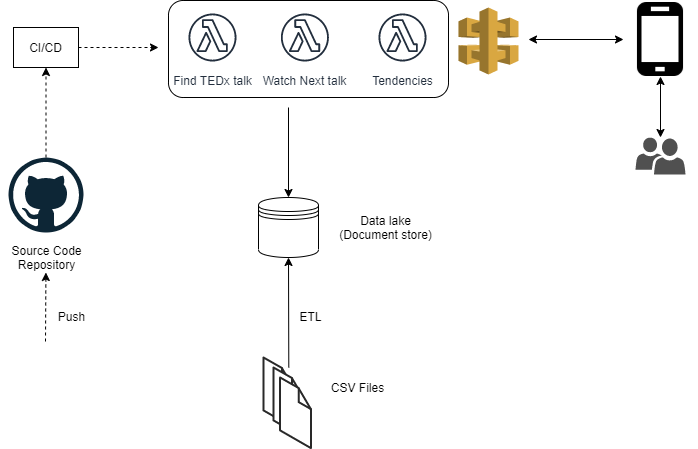

The diagram above was exported from draw.io. Its source (the exported page's mxGraphModel, read from the mxfile embedded in the PNG):
<mxGraphModel dx="1422" dy="745" grid="1" gridSize="10" guides="1" tooltips="1" connect="1" arrows="1" fold="1" page="1" pageScale="1" pageWidth="827" pageHeight="1169" math="0" shadow="0">
  <root>
    <mxCell id="0" />
    <mxCell id="1" parent="0" />
    <mxCell id="g6cdSrCcOUmQ4DHS_6iD-20" value="" style="rounded=1;whiteSpace=wrap;html=1;" parent="1" vertex="1">
      <mxGeometry x="180" y="73" width="280" height="97" as="geometry" />
    </mxCell>
    <mxCell id="g6cdSrCcOUmQ4DHS_6iD-2" value="" style="shape=datastore;whiteSpace=wrap;html=1;" parent="1" vertex="1">
      <mxGeometry x="270" y="270" width="60" height="60" as="geometry" />
    </mxCell>
    <mxCell id="g6cdSrCcOUmQ4DHS_6iD-4" value="" style="verticalLabelPosition=bottom;html=1;verticalAlign=top;strokeWidth=1;align=center;outlineConnect=0;dashed=0;outlineConnect=0;shape=mxgraph.aws3d.file;aspect=fixed;strokeColor=#292929;" parent="1" vertex="1">
      <mxGeometry x="275" y="430" width="30.8" height="70.6" as="geometry" />
    </mxCell>
    <mxCell id="g6cdSrCcOUmQ4DHS_6iD-5" value="" style="verticalLabelPosition=bottom;html=1;verticalAlign=top;strokeWidth=1;align=center;outlineConnect=0;dashed=0;outlineConnect=0;shape=mxgraph.aws3d.file;aspect=fixed;strokeColor=#292929;" parent="1" vertex="1">
      <mxGeometry x="285" y="440" width="30.8" height="70.6" as="geometry" />
    </mxCell>
    <mxCell id="g6cdSrCcOUmQ4DHS_6iD-6" value="" style="verticalLabelPosition=bottom;html=1;verticalAlign=top;strokeWidth=1;align=center;outlineConnect=0;dashed=0;outlineConnect=0;shape=mxgraph.aws3d.file;aspect=fixed;strokeColor=#292929;" parent="1" vertex="1">
      <mxGeometry x="291.6" y="450" width="30.8" height="70.6" as="geometry" />
    </mxCell>
    <mxCell id="g6cdSrCcOUmQ4DHS_6iD-7" value="" style="endArrow=classic;html=1;entryX=0.5;entryY=1;entryDx=0;entryDy=0;" parent="1" source="g6cdSrCcOUmQ4DHS_6iD-5" target="g6cdSrCcOUmQ4DHS_6iD-2" edge="1">
      <mxGeometry width="50" height="50" relative="1" as="geometry">
        <mxPoint x="301" y="410" as="sourcePoint" />
        <mxPoint x="301" y="350" as="targetPoint" />
      </mxGeometry>
    </mxCell>
    <mxCell id="g6cdSrCcOUmQ4DHS_6iD-8" value="ETL" style="text;html=1;align=center;verticalAlign=middle;resizable=0;points=[];autosize=1;" parent="1" vertex="1">
      <mxGeometry x="301.8" y="379" width="40" height="20" as="geometry" />
    </mxCell>
    <mxCell id="g6cdSrCcOUmQ4DHS_6iD-9" value="Data lake&lt;br&gt;(Document store)" style="text;html=1;align=center;verticalAlign=middle;resizable=0;points=[];autosize=1;" parent="1" vertex="1">
      <mxGeometry x="341.8" y="285" width="110" height="30" as="geometry" />
    </mxCell>
    <mxCell id="g6cdSrCcOUmQ4DHS_6iD-10" value="CSV Files" style="text;html=1;align=center;verticalAlign=middle;resizable=0;points=[];autosize=1;" parent="1" vertex="1">
      <mxGeometry x="334" y="450" width="70" height="20" as="geometry" />
    </mxCell>
    <mxCell id="g6cdSrCcOUmQ4DHS_6iD-11" value="" style="endArrow=classic;html=1;entryX=0.5;entryY=0;entryDx=0;entryDy=0;" parent="1" target="g6cdSrCcOUmQ4DHS_6iD-2" edge="1">
      <mxGeometry width="50" height="50" relative="1" as="geometry">
        <mxPoint x="300" y="180" as="sourcePoint" />
        <mxPoint x="281" y="260" as="targetPoint" />
      </mxGeometry>
    </mxCell>
    <mxCell id="g6cdSrCcOUmQ4DHS_6iD-13" value="Find TEDx talk" style="outlineConnect=0;fontColor=#232F3E;gradientColor=none;strokeColor=#232F3E;fillColor=#ffffff;dashed=0;verticalLabelPosition=bottom;verticalAlign=top;align=center;html=1;fontSize=12;fontStyle=0;aspect=fixed;shape=mxgraph.aws4.resourceIcon;resIcon=mxgraph.aws4.lambda_function;" parent="1" vertex="1">
      <mxGeometry x="194" y="80" width="60" height="60" as="geometry" />
    </mxCell>
    <mxCell id="g6cdSrCcOUmQ4DHS_6iD-14" value="Watch Next talk" style="outlineConnect=0;fontColor=#232F3E;gradientColor=none;strokeColor=#232F3E;fillColor=#ffffff;dashed=0;verticalLabelPosition=bottom;verticalAlign=top;align=center;html=1;fontSize=12;fontStyle=0;aspect=fixed;shape=mxgraph.aws4.resourceIcon;resIcon=mxgraph.aws4.lambda_function;" parent="1" vertex="1">
      <mxGeometry x="286.4" y="80" width="60" height="60" as="geometry" />
    </mxCell>
    <mxCell id="g6cdSrCcOUmQ4DHS_6iD-16" value="" style="shape=image;html=1;verticalAlign=top;verticalLabelPosition=bottom;labelBackgroundColor=#ffffff;imageAspect=0;aspect=fixed;image=https://cdn2.iconfinder.com/data/icons/freecns-cumulus/16/519964-027_Smartphone-128.png" parent="1" vertex="1">
      <mxGeometry x="635" y="75" width="74" height="74" as="geometry" />
    </mxCell>
    <mxCell id="g6cdSrCcOUmQ4DHS_6iD-18" value="" style="endArrow=classic;startArrow=classic;html=1;entryX=0;entryY=0.5;entryDx=0;entryDy=0;" parent="1" target="g6cdSrCcOUmQ4DHS_6iD-16" edge="1">
      <mxGeometry width="50" height="50" relative="1" as="geometry">
        <mxPoint x="540" y="112" as="sourcePoint" />
        <mxPoint x="625" y="121.5" as="targetPoint" />
      </mxGeometry>
    </mxCell>
    <mxCell id="g6cdSrCcOUmQ4DHS_6iD-19" value="" style="outlineConnect=0;dashed=0;verticalLabelPosition=bottom;verticalAlign=top;align=center;html=1;shape=mxgraph.aws3.api_gateway;fillColor=#D9A741;gradientColor=none;" parent="1" vertex="1">
      <mxGeometry x="470" y="80" width="60" height="67" as="geometry" />
    </mxCell>
    <mxCell id="g6cdSrCcOUmQ4DHS_6iD-21" value="" style="dashed=0;outlineConnect=0;html=1;align=center;labelPosition=center;verticalLabelPosition=bottom;verticalAlign=top;shape=mxgraph.weblogos.github" parent="1" vertex="1">
      <mxGeometry x="20" y="230" width="75" height="75" as="geometry" />
    </mxCell>
    <mxCell id="g6cdSrCcOUmQ4DHS_6iD-22" value="Source Code&lt;br&gt;Repository" style="text;html=1;align=center;verticalAlign=middle;resizable=0;points=[];autosize=1;" parent="1" vertex="1">
      <mxGeometry x="12.5" y="315" width="90" height="30" as="geometry" />
    </mxCell>
    <mxCell id="g6cdSrCcOUmQ4DHS_6iD-23" value="" style="endArrow=classic;html=1;dashed=1;" parent="1" target="g6cdSrCcOUmQ4DHS_6iD-22" edge="1">
      <mxGeometry width="50" height="50" relative="1" as="geometry">
        <mxPoint x="57" y="414" as="sourcePoint" />
        <mxPoint x="57" y="364" as="targetPoint" />
      </mxGeometry>
    </mxCell>
    <mxCell id="g6cdSrCcOUmQ4DHS_6iD-24" value="Push" style="text;html=1;align=center;verticalAlign=middle;resizable=0;points=[];autosize=1;" parent="1" vertex="1">
      <mxGeometry x="62.5" y="379" width="40" height="20" as="geometry" />
    </mxCell>
    <mxCell id="g6cdSrCcOUmQ4DHS_6iD-25" value="" style="pointerEvents=1;shadow=0;dashed=0;html=1;strokeColor=none;labelPosition=center;verticalLabelPosition=bottom;verticalAlign=top;align=center;fillColor=#505050;shape=mxgraph.mscae.intune.user_group" parent="1" vertex="1">
      <mxGeometry x="647" y="210" width="50" height="37" as="geometry" />
    </mxCell>
    <mxCell id="g6cdSrCcOUmQ4DHS_6iD-28" value="" style="endArrow=classic;startArrow=classic;html=1;exitX=0.5;exitY=0;exitDx=0;exitDy=0;exitPerimeter=0;" parent="1" source="g6cdSrCcOUmQ4DHS_6iD-25" target="g6cdSrCcOUmQ4DHS_6iD-16" edge="1">
      <mxGeometry width="50" height="50" relative="1" as="geometry">
        <mxPoint x="515" y="230" as="sourcePoint" />
        <mxPoint x="660" y="160" as="targetPoint" />
      </mxGeometry>
    </mxCell>
    <mxCell id="g6cdSrCcOUmQ4DHS_6iD-33" value="" style="endArrow=classic;html=1;dashed=1;entryX=0.5;entryY=1;entryDx=0;entryDy=0;" parent="1" source="g6cdSrCcOUmQ4DHS_6iD-21" target="g6cdSrCcOUmQ4DHS_6iD-34" edge="1">
      <mxGeometry width="50" height="50" relative="1" as="geometry">
        <mxPoint x="63" y="210" as="sourcePoint" />
        <mxPoint x="62.910714285714334" y="130" as="targetPoint" />
      </mxGeometry>
    </mxCell>
    <mxCell id="g6cdSrCcOUmQ4DHS_6iD-35" style="edgeStyle=orthogonalEdgeStyle;rounded=0;orthogonalLoop=1;jettySize=auto;html=1;dashed=1;" parent="1" source="g6cdSrCcOUmQ4DHS_6iD-34" edge="1">
      <mxGeometry relative="1" as="geometry">
        <mxPoint x="170" y="120" as="targetPoint" />
      </mxGeometry>
    </mxCell>
    <mxCell id="g6cdSrCcOUmQ4DHS_6iD-34" value="CI/CD" style="rounded=0;whiteSpace=wrap;html=1;" parent="1" vertex="1">
      <mxGeometry x="25" y="100" width="65" height="40" as="geometry" />
    </mxCell>
    <mxCell id="dlpM_q_9OiCbkKERn78V-5" value="Tendencies" style="outlineConnect=0;fontColor=#232F3E;gradientColor=none;strokeColor=#232F3E;fillColor=#ffffff;dashed=0;verticalLabelPosition=bottom;verticalAlign=top;align=center;html=1;fontSize=12;fontStyle=0;aspect=fixed;shape=mxgraph.aws4.resourceIcon;resIcon=mxgraph.aws4.lambda_function;" vertex="1" parent="1">
      <mxGeometry x="383.99999999999994" y="80" width="60" height="60" as="geometry" />
    </mxCell>
  </root>
</mxGraphModel>